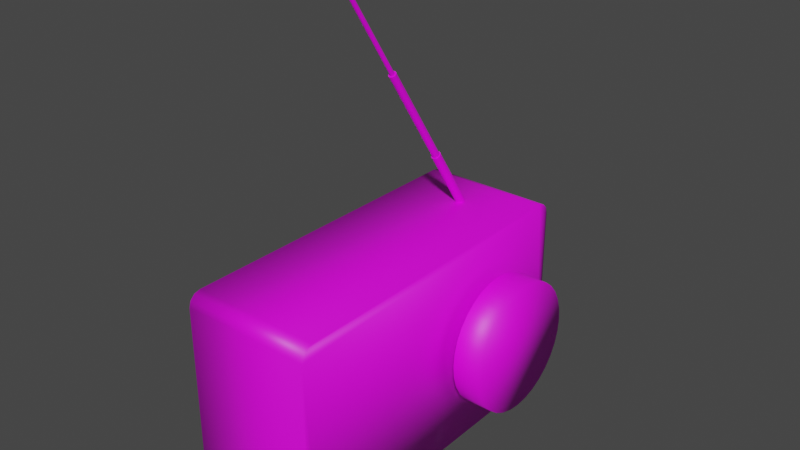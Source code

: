 # Source: Radio.blend  (saved by Blender 3.5.10; exported with 4.5.12 LTS)
import bpy
from mathutils import Matrix  # noqa: F401  (used for matrix-valued properties, if any)

bpy.ops.wm.read_factory_settings(use_empty=True)
scene = bpy.context.scene
scene.name = 'Scene'

# ---- collections
col_collection = bpy.data.collections.new('Collection'); scene.collection.children.link(col_collection)

# ---- images (referenced by path relative to the original .blend; pixels are not part of the script)
import os
ASSET_DIR = os.environ.get("B2B_ASSET_DIR", "")  # directory of the original .blend (textures are referenced by path, not embedded)
HERE = os.path.dirname(os.path.abspath(__file__))  # packed textures are extracted next to this script under _unpacked/

def load_image(name, relpath, width, height, colorspace="sRGB"):
    """Load a texture the original file referenced (path relative to the .blend, or extracted next to this script)."""
    p = next((c for c in (os.path.join(HERE, relpath), os.path.join(ASSET_DIR, relpath)) if relpath and os.path.exists(c)), "")
    if p:
        img = bpy.data.images.load(p, check_existing=True)
        img.name = name
    else:  # same state as the original file: an image datablock whose file is absent (Cycles renders it pink)
        img = bpy.data.images.new(name, width, height)
        img.source = "FILE"
        img.filepath = "//" + (relpath or name)
    img.colorspace_settings.name = colorspace
    return img
img_untitled = load_image('Untitled', 'New Folder/Radio_Albedo.png', 1024, 1024, 'sRGB')

# ---- materials (node trees are filled in below, after node groups)
mat_material = bpy.data.materials.new('Material')
mat_material.alpha_threshold = 0.0
mat_material.use_transparent_shadow = False
mat_material.roughness = 0.5
mat_material.line_color = (0.0, 0.0, 0.0, 1.0)

# ---- material node trees
mat_material.use_nodes = True; mat_material.node_tree.nodes.clear()
_N = mat_material.node_tree.nodes; _L = mat_material.node_tree.links
n0 = _N.new('ShaderNodeOutputMaterial'); n0.name = 'Material Output'; n0.location = (300, 300)
n1 = _N.new('ShaderNodeBsdfPrincipled'); n1.name = 'Principled BSDF'; n1.location = (10, 300)
n1.distribution = 'GGX'
n1.subsurface_method = 'RANDOM_WALK_SKIN'
n1.inputs[3].default_value = 1.45
n1.inputs[27].default_value = (0.0, 0.0, 0.0, 1.0)
n1.inputs[28].default_value = 1.0
n2 = _N.new('ShaderNodeTexImage'); n2.name = 'Image Texture'; n2.location = (-280, 271)
n2.image = img_untitled
_L.new(n1.outputs[0], n0.inputs[0])
_L.new(n2.outputs[0], n1.inputs[0])
n0.is_active_output = True

# ---- world
world_world = bpy.data.worlds.new('World'); scene.world = world_world
world_world.use_nodes = True; world_world.node_tree.nodes.clear()
_N = world_world.node_tree.nodes; _L = world_world.node_tree.links
n0 = _N.new('ShaderNodeOutputWorld'); n0.name = 'World Output'; n0.location = (300, 300)
n1 = _N.new('ShaderNodeBackground'); n1.name = 'Background'; n1.location = (10, 300)
n1.inputs[0].default_value = (0.05088, 0.05088, 0.05088, 1.0)
_L.new(n1.outputs[0], n0.inputs[0])
n0.is_active_output = True
world_world.color = (0.05088, 0.05088, 0.05088)
world_world.use_sun_shadow = False
world_world.sun_shadow_jitter_overblur = 0.0

# ---- meshes
me_cube = bpy.data.meshes.new('Cube')
me_cube.from_pydata([(0.01514, 0.6944, 1.443), (0.01514, 1.167, 0.7175), (0.007718, 0.6963, 1.444), (0.007718, 1.169, 0.7187), (-5.48e-10, 0.697, 1.444), (-5.48e-10, 1.17, 0.7191), (0.01217, 0.1544, 2.258), (0.01217, 0.7449, 1.352), (0.5626, 1.477, 0.7778), (0.5626, 1.365, 0.8893), (0.5626, 1.462, 0.8335), (0.5626, 1.421, 0.8743), (0.5626, 1.365, -0.8893), (0.5626, 1.477, -0.7778), (0.5626, 1.421, -0.8743), (0.5626, 1.462, -0.8335), (0.5626, -1.365, 0.8893), (0.5626, -1.477, 0.7778), (0.5626, -1.421, 0.8743), (0.5626, -1.462, 0.8335), (0.5626, -1.477, -0.7778), (0.5626, -1.365, -0.8893), (0.5626, -1.462, -0.8335), (0.5626, -1.421, -0.8743), (-0.5626, 1.365, 0.8893), (-0.5626, 1.477, 0.7778), (-0.5626, 1.421, 0.8743), (-0.5626, 1.462, 0.8335), (-0.5626, 1.477, -0.7778), (-0.5626, 1.365, -0.8893), (-0.5626, 1.462, -0.8335), (-0.5626, 1.421, -0.8743), (-0.5626, -1.477, 0.7778), (-0.5626, -1.365, 0.8893), (-0.5626, -1.462, 0.8335), (-0.5626, -1.421, 0.8743), (-0.5626, -1.365, -0.8893), (-0.5626, -1.477, -0.7778), (-0.5626, -1.421, -0.8743), (-0.5626, -1.462, -0.8335), (0.02198, 1.164, 0.7155), (0.02198, 0.6914, 1.441), (0.02797, 1.16, 0.7128), (0.02797, 0.6873, 1.438), (0.03289, 1.155, 0.7095), (0.03289, 0.6822, 1.435), (0.03655, 1.149, 0.7058), (0.03655, 0.6765, 1.431), (0.0388, 1.143, 0.7017), (0.0388, 0.6703, 1.427), (0.03956, 1.137, 0.6975), (0.03956, 0.6638, 1.423), (0.0388, 1.13, 0.6933), (0.0388, 0.6574, 1.419), (0.03655, 1.124, 0.6892), (0.03655, 0.6511, 1.414), (0.03289, 1.118, 0.6855), (0.03289, 0.6454, 1.411), (0.02797, 1.113, 0.6822), (0.02797, 0.6404, 1.407), (0.02198, 1.109, 0.6795), (0.02198, 0.6363, 1.405), (0.01514, 1.106, 0.6776), (0.01514, 0.6332, 1.403), (0.007718, 1.104, 0.6763), (0.007718, 0.6313, 1.402), (-5.48e-10, 1.103, 0.6759), (-5.48e-10, 0.6307, 1.401), (-0.007718, 1.104, 0.6763), (-0.007718, 0.6313, 1.402), (-0.01514, 1.106, 0.6776), (-0.01514, 0.6332, 1.403), (-0.02198, 1.109, 0.6795), (-0.02198, 0.6363, 1.405), (-0.02797, 1.113, 0.6822), (-0.02797, 0.6404, 1.407), (-0.03289, 1.118, 0.6855), (-0.03289, 0.6454, 1.411), (-0.03655, 1.124, 0.6892), (-0.03655, 0.6511, 1.414), (-0.0388, 1.13, 0.6933), (-0.0388, 0.6574, 1.419), (-0.03956, 1.137, 0.6975), (-0.03956, 0.6638, 1.423), (-0.0388, 1.143, 0.7017), (-0.0388, 0.6703, 1.427), (-0.03655, 1.149, 0.7058), (-0.03655, 0.6765, 1.431), (-0.03289, 1.155, 0.7095), (-0.03289, 0.6822, 1.435), (-0.02797, 1.16, 0.7128), (-0.02797, 0.6873, 1.438), (-0.02198, 1.164, 0.7155), (-0.02198, 0.6914, 1.441), (-0.01514, 1.167, 0.7175), (-0.01514, 0.6944, 1.443), (-0.007718, 1.169, 0.7187), (-0.007718, 0.6963, 1.444), (0.006205, 0.156, 2.259), (0.006205, 0.7464, 1.353), (-4.541e-10, 0.1565, 2.259), (-4.541e-10, 0.7469, 1.354), (0.01767, 0.7424, 1.351), (0.01767, 0.152, 2.256), (0.02249, 0.7391, 1.348), (0.02249, 0.1487, 2.254), (0.02644, 0.7351, 1.346), (0.02644, 0.1446, 2.251), (0.02938, 0.7305, 1.343), (0.02938, 0.14, 2.248), (0.03119, 0.7255, 1.34), (0.03119, 0.135, 2.245), (0.0318, 0.7203, 1.336), (0.0318, 0.1298, 2.242), (0.03119, 0.7151, 1.333), (0.03119, 0.1246, 2.238), (0.02938, 0.7101, 1.329), (0.02938, 0.1196, 2.235), (0.02644, 0.7055, 1.326), (0.02644, 0.115, 2.232), (0.02249, 0.7014, 1.324), (0.02249, 0.111, 2.229), (0.01767, 0.6981, 1.322), (0.01767, 0.1077, 2.227), (0.01217, 0.6957, 1.32), (0.01217, 0.1052, 2.226), (0.006205, 0.6941, 1.319), (0.006205, 0.1037, 2.225), (-4.541e-10, 0.6936, 1.319), (-4.541e-10, 0.1032, 2.224), (-0.006205, 0.6941, 1.319), (-0.006205, 0.1037, 2.225), (-0.01217, 0.6957, 1.32), (-0.01217, 0.1052, 2.226), (-0.01767, 0.6981, 1.322), (-0.01767, 0.1077, 2.227), (-0.02249, 0.7014, 1.324), (-0.02249, 0.111, 2.229), (-0.02644, 0.7055, 1.326), (-0.02644, 0.115, 2.232), (-0.02938, 0.7101, 1.329), (-0.02938, 0.1196, 2.235), (-0.03119, 0.7151, 1.333), (-0.03119, 0.1246, 2.238), (-0.0318, 0.7203, 1.336), (-0.0318, 0.1298, 2.242), (-0.03119, 0.7255, 1.34), (-0.03119, 0.135, 2.245), (-0.02938, 0.7305, 1.343), (-0.02938, 0.14, 2.248), (-0.02644, 0.7351, 1.346), (-0.02644, 0.1446, 2.251), (-0.02249, 0.7391, 1.348), (-0.02249, 0.1487, 2.254), (-0.01767, 0.7424, 1.351), (-0.01767, 0.152, 2.256), (-0.01217, 0.7449, 1.352), (-0.01217, 0.1544, 2.258), (-0.006205, 0.7464, 1.353), (-0.006205, 0.156, 2.259), (0.007145, -0.4218, 3.12), (0.007145, 0.4549, 1.775), (0.003642, -0.421, 3.12), (0.003642, 0.4558, 1.775), (-5.233e-10, -0.4207, 3.12), (-5.233e-10, 0.4561, 1.775), (0.01037, 0.4535, 1.774), (0.01037, -0.4233, 3.119), (0.0132, 0.4515, 1.773), (0.0132, -0.4252, 3.117), (0.01552, 0.4492, 1.771), (0.01552, -0.4276, 3.116), (0.01725, 0.4465, 1.769), (0.01725, -0.4303, 3.114), (0.01831, 0.4435, 1.767), (0.01831, -0.4332, 3.112), (0.01867, 0.4405, 1.765), (0.01867, -0.4363, 3.11), (0.01831, 0.4374, 1.763), (0.01831, -0.4393, 3.108), (0.01725, 0.4345, 1.761), (0.01725, -0.4423, 3.106), (0.01552, 0.4318, 1.76), (0.01552, -0.445, 3.104), (0.0132, 0.4294, 1.758), (0.0132, -0.4474, 3.103), (0.01037, 0.4275, 1.757), (0.01037, -0.4493, 3.102), (0.007145, 0.426, 1.756), (0.007145, -0.4507, 3.101), (0.003642, 0.4251, 1.755), (0.003642, -0.4516, 3.1), (-5.233e-10, 0.4248, 1.755), (-5.233e-10, -0.4519, 3.1), (-0.003642, 0.4251, 1.755), (-0.003642, -0.4516, 3.1), (-0.007145, 0.426, 1.756), (-0.007145, -0.4507, 3.101), (-0.01037, 0.4275, 1.757), (-0.01037, -0.4493, 3.102), (-0.0132, 0.4294, 1.758), (-0.0132, -0.4474, 3.103), (-0.01552, 0.4318, 1.76), (-0.01552, -0.445, 3.104), (-0.01725, 0.4345, 1.761), (-0.01725, -0.4423, 3.106), (-0.01831, 0.4374, 1.763), (-0.01831, -0.4393, 3.108), (-0.01867, 0.4405, 1.765), (-0.01867, -0.4363, 3.11), (-0.01831, 0.4435, 1.767), (-0.01831, -0.4332, 3.112), (-0.01725, 0.4465, 1.769), (-0.01725, -0.4303, 3.114), (-0.01552, 0.4492, 1.771), (-0.01552, -0.4276, 3.116), (-0.0132, 0.4515, 1.773), (-0.0132, -0.4252, 3.117), (-0.01037, 0.4535, 1.774), (-0.01037, -0.4233, 3.119), (-0.007145, 0.4549, 1.775), (-0.007145, -0.4218, 3.12), (-0.003642, 0.4558, 1.775), (-0.003642, -0.421, 3.12), (0.9259, 0.06749, 2.913e-08), (0.67, 0.06749, 2.913e-08), (0.9259, 0.07832, 0.11), (0.67, 0.07832, 0.11), (0.9259, 0.1104, 0.2157), (0.67, 0.1104, 0.2157), (0.9259, 0.1625, 0.3132), (0.67, 0.1625, 0.3132), (0.9259, 0.2326, 0.3986), (0.67, 0.2326, 0.3986), (0.9259, 0.318, 0.4687), (0.67, 0.318, 0.4687), (0.9259, 0.4155, 0.5208), (0.67, 0.4155, 0.5208), (0.9259, 0.5212, 0.5529), (0.67, 0.5212, 0.5529), (0.9259, 0.6312, 0.5637), (0.67, 0.6312, 0.5637), (0.9259, 0.7412, 0.5529), (0.67, 0.7412, 0.5529), (0.9259, 0.8469, 0.5208), (0.67, 0.8469, 0.5208), (0.9259, 0.9444, 0.4687), (0.67, 0.9444, 0.4687), (0.9259, 1.03, 0.3986), (0.67, 1.03, 0.3986), (0.9259, 1.1, 0.3132), (0.67, 1.1, 0.3132), (0.9259, 1.152, 0.2157), (0.67, 1.152, 0.2157), (0.9259, 1.184, 0.11), (0.67, 1.184, 0.11), (0.9259, 1.195, 2.913e-08), (0.67, 1.195, 2.913e-08), (0.9259, 1.184, -0.11), (0.67, 1.184, -0.11), (0.9259, 1.152, -0.2157), (0.67, 1.152, -0.2157), (0.9259, 1.1, -0.3132), (0.67, 1.1, -0.3132), (0.9259, 1.03, -0.3986), (0.67, 1.03, -0.3986), (0.9259, 0.9444, -0.4687), (0.67, 0.9444, -0.4687), (0.9259, 0.8469, -0.5208), (0.67, 0.8469, -0.5208), (0.9259, 0.7412, -0.5529), (0.67, 0.7412, -0.5529), (0.9259, 0.6312, -0.5637), (0.67, 0.6312, -0.5637), (0.9259, 0.5212, -0.5529), (0.67, 0.5212, -0.5529), (0.9259, 0.4155, -0.5208), (0.67, 0.4155, -0.5208), (0.9259, 0.318, -0.4687), (0.67, 0.318, -0.4687), (0.9259, 0.2326, -0.3986), (0.67, 0.2326, -0.3986), (0.9259, 0.1625, -0.3132), (0.67, 0.1625, -0.3132), (0.9259, 0.1104, -0.2157), (0.67, 0.1104, -0.2157), (0.9259, 0.07832, -0.11), (0.67, 0.07832, -0.11)], [], [(29, 12, 21, 36), (36, 38, 39, 37, 32, 34, 35, 33, 24, 26, 27, 25, 28, 30, 31, 29), (166, 167, 169, 168), (20, 17, 32, 37), (9, 24, 33, 16), (12, 14, 15, 13, 8, 10, 11, 9, 16, 18, 19, 17, 20, 22, 23, 21), (12, 29, 31, 14), (14, 31, 30, 15), (15, 30, 28, 13), (16, 33, 35, 18), (18, 35, 34, 19), (19, 34, 32, 17), (36, 21, 23, 38), (38, 23, 22, 39), (39, 22, 20, 37), (24, 9, 11, 26), (26, 11, 10, 27), (27, 10, 8, 25), (28, 25, 8, 13), (98, 100, 159, 157, 155, 153, 151, 149, 147, 145, 143, 141, 139, 137, 135, 133, 131, 129, 127, 125, 123, 121, 119, 117, 115, 113, 111, 109, 107, 105, 103, 6), (5, 4, 2, 3), (165, 163, 161, 166, 168, 170, 172, 174, 176, 178, 180, 182, 184, 186, 188, 190, 192, 194, 196, 198, 200, 202, 204, 206, 208, 210, 212, 214, 216, 218, 220, 222), (154, 155, 157, 156), (3, 2, 0, 1), (170, 171, 173, 172), (152, 153, 155, 154), (1, 0, 41, 40), (172, 173, 175, 174), (150, 151, 153, 152), (40, 41, 43, 42), (174, 175, 177, 176), (148, 149, 151, 150), (42, 43, 45, 44), (176, 177, 179, 178), (146, 147, 149, 148), (44, 45, 47, 46), (178, 179, 181, 180), (144, 145, 147, 146), (46, 47, 49, 48), (180, 181, 183, 182), (142, 143, 145, 144), (48, 49, 51, 50), (182, 183, 185, 184), (140, 141, 143, 142), (50, 51, 53, 52), (184, 185, 187, 186), (138, 139, 141, 140), (52, 53, 55, 54), (186, 187, 189, 188), (136, 137, 139, 138), (54, 55, 57, 56), (188, 189, 191, 190), (134, 135, 137, 136), (56, 57, 59, 58), (190, 191, 193, 192), (132, 133, 135, 134), (58, 59, 61, 60), (192, 193, 195, 194), (130, 131, 133, 132), (60, 61, 63, 62), (194, 195, 197, 196), (128, 129, 131, 130), (62, 63, 65, 64), (196, 197, 199, 198), (126, 127, 129, 128), (64, 65, 67, 66), (198, 199, 201, 200), (124, 125, 127, 126), (66, 67, 69, 68), (200, 201, 203, 202), (122, 123, 125, 124), (68, 69, 71, 70), (202, 203, 205, 204), (120, 121, 123, 122), (70, 71, 73, 72), (204, 205, 207, 206), (118, 119, 121, 120), (72, 73, 75, 74), (206, 207, 209, 208), (116, 117, 119, 118), (74, 75, 77, 76), (208, 209, 211, 210), (114, 115, 117, 116), (76, 77, 79, 78), (210, 211, 213, 212), (112, 113, 115, 114), (78, 79, 81, 80), (212, 213, 215, 214), (110, 111, 113, 112), (80, 81, 83, 82), (214, 215, 217, 216), (108, 109, 111, 110), (82, 83, 85, 84), (216, 217, 219, 218), (106, 107, 109, 108), (84, 85, 87, 86), (218, 219, 221, 220), (104, 105, 107, 106), (86, 87, 89, 88), (162, 164, 223, 221, 219, 217, 215, 213, 211, 209, 207, 205, 203, 201, 199, 197, 195, 193, 191, 189, 187, 185, 183, 181, 179, 177, 175, 173, 171, 169, 167, 160), (102, 103, 105, 104), (88, 89, 91, 90), (101, 99, 7, 102, 104, 106, 108, 110, 112, 114, 116, 118, 120, 122, 124, 126, 128, 130, 132, 134, 136, 138, 140, 142, 144, 146, 148, 150, 152, 154, 156, 158), (7, 6, 103, 102), (90, 91, 93, 92), (158, 159, 100, 101), (99, 98, 6, 7), (92, 93, 95, 94), (2, 4, 97, 95, 93, 91, 89, 87, 85, 83, 81, 79, 77, 75, 73, 71, 69, 67, 65, 63, 61, 59, 57, 55, 53, 51, 49, 47, 45, 43, 41, 0), (101, 100, 98, 99), (94, 95, 97, 96), (168, 169, 171, 170), (156, 157, 159, 158), (96, 97, 4, 5), (5, 3, 1, 40, 42, 44, 46, 48, 50, 52, 54, 56, 58, 60, 62, 64, 66, 68, 70, 72, 74, 76, 78, 80, 82, 84, 86, 88, 90, 92, 94, 96), (161, 160, 167, 166), (222, 223, 164, 165), (163, 162, 160, 161), (165, 164, 162, 163), (220, 221, 223, 222), (224, 226, 227, 225), (226, 228, 229, 227), (228, 230, 231, 229), (230, 232, 233, 231), (232, 234, 235, 233), (234, 236, 237, 235), (236, 238, 239, 237), (238, 240, 241, 239), (240, 242, 243, 241), (242, 244, 245, 243), (244, 246, 247, 245), (246, 248, 249, 247), (248, 250, 251, 249), (250, 252, 253, 251), (252, 254, 255, 253), (254, 256, 257, 255), (256, 258, 259, 257), (258, 260, 261, 259), (260, 262, 263, 261), (262, 264, 265, 263), (264, 266, 267, 265), (266, 268, 269, 267), (268, 270, 271, 269), (270, 272, 273, 271), (272, 274, 275, 273), (274, 276, 277, 275), (276, 278, 279, 277), (278, 280, 281, 279), (280, 282, 283, 281), (282, 284, 285, 283), (284, 286, 287, 285), (286, 224, 225, 287), (224, 286, 284, 282, 280, 278, 276, 274, 272, 270, 268, 266, 264, 262, 260, 258, 256, 254, 252, 250, 248, 246, 244, 242, 240, 238, 236, 234, 232, 230, 228, 226)])
me_cube.polygons.foreach_set('use_smooth', [1, 1, 0, 1, 1, 1, 1, 1, 1, 1, 1, 1, 1, 1, 1, 1, 1, 1, 1, 0, 0, 0, 0, 0, 0, 0, 0, 0, 0, 0, 0, 0, 0, 0, 0, 0, 0, 0, 0, 0, 0, 0, 0, 0, 0, 0, 0, 0, 0, 0, 0, 0, 0, 0, 0, 0, 0, 0, 0, 0, 0, 0, 0, 0, 0, 0, 0, 0, 0, 0, 0, 0, 0, 0, 0, 0, 0, 0, 0, 0, 0, 0, 0, 0, 0, 0, 0, 0, 0, 0, 0, 0, 0, 0, 0, 0, 0, 0, 0, 0, 0, 0, 0, 0, 0, 0, 0, 0, 0, 0, 0, 0, 0, 0, 0, 0, 0, 0, 0, 0, 1, 1, 1, 1, 1, 1, 1, 1, 1, 1, 1, 1, 1, 1, 1, 1, 1, 1, 1, 1, 1, 1, 1, 1, 1, 1, 1, 1, 1, 1, 1, 1, 1])
_uv = me_cube.uv_layers.new(name='UVMap')
_uv.uv.foreach_set('vector', [0.5995, 0.3329, 0.4603, 0.3329, 0.4603, 0.2042, 0.5995, 0.2042, 0.375, 0.009433, 0.3771, 0.004717, 0.3828, 0.001264, 0.3907, 0.0, 0.6093, 0.0, 0.6172, 0.001264, 0.6229, 0.004717, 0.625, 0.009433, 0.625, 0.2406, 0.6229, 0.2453, 0.6172, 0.2487, 0.6093, 0.25, 0.3907, 0.25, 0.3828, 0.2487, 0.3771, 0.2453, 0.375, 0.2406, 0.2195, 0.847, 0.2195, 0.9201, 0.215, 0.9201, 0.215, 0.847, 0.4515, 0.1989, 0.3297, 0.1989, 0.3297, 0.05967, 0.4515, 0.05967, 0.321, 0.3329, 0.1817, 0.3329, 0.1817, 0.2042, 0.321, 0.2042, 0.375, 0.5094, 0.3771, 0.5047, 0.3828, 0.5013, 0.3907, 0.5, 0.6093, 0.5, 0.6172, 0.5013, 0.6229, 0.5047, 0.625, 0.5094, 0.625, 0.7406, 0.6229, 0.7453, 0.6172, 0.7487, 0.6093, 0.75, 0.3907, 0.75, 0.3828, 0.7487, 0.3771, 0.7453, 0.375, 0.7406, 0.4603, 0.3329, 0.5995, 0.3329, 0.5995, 0.3356, 0.4603, 0.3356, 0.4603, 0.3356, 0.5995, 0.3356, 0.5995, 0.3382, 0.4603, 0.3382, 0.4603, 0.3382, 0.4603, 0.4774, 0.4515, 0.4774, 0.4515, 0.3382, 0.321, 0.2042, 0.1817, 0.2042, 0.1817, 0.1989, 0.321, 0.1989, 0.321, 0.1989, 0.321, 0.05967, 0.3254, 0.05967, 0.3254, 0.1989, 0.3254, 0.1989, 0.3254, 0.05967, 0.3297, 0.05967, 0.3297, 0.1989, 0.5995, 0.2042, 0.4603, 0.2042, 0.4603, 0.2016, 0.5995, 0.2016, 0.5995, 0.2016, 0.4603, 0.2016, 0.4603, 0.1989, 0.5995, 0.1989, 0.4603, 0.05967, 0.4603, 0.1989, 0.4515, 0.1989, 0.4515, 0.05967, 0.1817, 0.3329, 0.321, 0.3329, 0.321, 0.3382, 0.1817, 0.3382, 0.321, 0.4774, 0.321, 0.3382, 0.3254, 0.3382, 0.3254, 0.4774, 0.3254, 0.4774, 0.3254, 0.3382, 0.3297, 0.3382, 0.3297, 0.4774, 0.4515, 0.4774, 0.3297, 0.4774, 0.3297, 0.3382, 0.4515, 0.3382, 0.1305, 0.8449, 0.1236, 0.8456, 0.1168, 0.8449, 0.1102, 0.8429, 0.1041, 0.8397, 0.09882, 0.8353, 0.09446, 0.83, 0.09122, 0.8239, 0.08922, 0.8174, 0.08855, 0.8105, 0.08922, 0.8037, 0.09122, 0.7971, 0.09446, 0.791, 0.09882, 0.7857, 0.1041, 0.7813, 0.1102, 0.7781, 0.1168, 0.7761, 0.1236, 0.7754, 0.1305, 0.7761, 0.137, 0.7781, 0.1431, 0.7813, 0.1484, 0.7857, 0.1528, 0.791, 0.156, 0.7971, 0.158, 0.8037, 0.1587, 0.8105, 0.158, 0.8174, 0.156, 0.8239, 0.1528, 0.83, 0.1484, 0.8353, 0.1431, 0.8397, 0.137, 0.8429, 0.2332, 0.847, 0.2332, 0.9201, 0.2287, 0.9201, 0.2287, 0.847, 0.1967, 0.8456, 0.2035, 0.8449, 0.2101, 0.8429, 0.2162, 0.8397, 0.2215, 0.8353, 0.2259, 0.83, 0.2291, 0.8239, 0.2311, 0.8174, 0.2318, 0.8105, 0.2311, 0.8037, 0.2291, 0.7971, 0.2259, 0.791, 0.2215, 0.7857, 0.2162, 0.7813, 0.2101, 0.7781, 0.2035, 0.7761, 0.1967, 0.7754, 0.1898, 0.7761, 0.1833, 0.7781, 0.1772, 0.7813, 0.1719, 0.7857, 0.1675, 0.791, 0.1643, 0.7971, 0.1623, 0.8037, 0.1616, 0.8105, 0.1623, 0.8174, 0.1643, 0.8239, 0.1675, 0.83, 0.1719, 0.8353, 0.1772, 0.8397, 0.1833, 0.8429, 0.1898, 0.8449, 0.1008, 0.847, 0.1008, 0.9201, 0.09622, 0.9201, 0.09622, 0.847, 0.2287, 0.847, 0.2287, 0.9201, 0.2241, 0.9201, 0.2241, 0.847, 0.2104, 0.847, 0.2104, 0.9201, 0.2058, 0.9201, 0.2058, 0.847, 0.1054, 0.847, 0.1054, 0.9201, 0.1008, 0.9201, 0.1008, 0.847, 0.2241, 0.847, 0.2241, 0.9201, 0.2195, 0.9201, 0.2195, 0.847, 0.2058, 0.847, 0.2058, 0.9201, 0.2013, 0.9201, 0.2013, 0.847, 0.1099, 0.847, 0.1099, 0.9201, 0.1054, 0.9201, 0.1054, 0.847, 0.2195, 0.847, 0.2195, 0.9201, 0.215, 0.9201, 0.215, 0.847, 0.2013, 0.847, 0.2013, 0.9201, 0.1967, 0.9201, 0.1967, 0.847, 0.1145, 0.847, 0.1145, 0.9201, 0.1099, 0.9201, 0.1099, 0.847, 0.215, 0.847, 0.215, 0.9201, 0.2104, 0.9201, 0.2104, 0.847, 0.1967, 0.847, 0.1967, 0.9201, 0.1921, 0.9201, 0.1921, 0.847, 0.1191, 0.847, 0.1191, 0.9201, 0.1145, 0.9201, 0.1145, 0.847, 0.2104, 0.847, 0.2104, 0.9201, 0.2058, 0.9201, 0.2058, 0.847, 0.1921, 0.847, 0.1921, 0.9201, 0.1876, 0.9201, 0.1876, 0.847, 0.1236, 0.847, 0.1236, 0.9201, 0.1191, 0.9201, 0.1191, 0.847, 0.2058, 0.847, 0.2058, 0.9201, 0.2013, 0.9201, 0.2013, 0.847, 0.1876, 0.847, 0.1876, 0.9201, 0.183, 0.9201, 0.183, 0.847, 0.1282, 0.847, 0.1282, 0.9201, 0.1236, 0.9201, 0.1236, 0.847, 0.2013, 0.847, 0.2013, 0.9201, 0.1967, 0.9201, 0.1967, 0.847, 0.183, 0.847, 0.183, 0.9201, 0.1784, 0.9201, 0.1784, 0.847, 0.1328, 0.847, 0.1328, 0.9201, 0.1282, 0.9201, 0.1282, 0.847, 0.1967, 0.847, 0.1967, 0.9201, 0.1921, 0.9201, 0.1921, 0.847, 0.1784, 0.847, 0.1784, 0.9201, 0.1739, 0.9201, 0.1739, 0.847, 0.1373, 0.847, 0.1373, 0.9201, 0.1328, 0.9201, 0.1328, 0.847, 0.1921, 0.847, 0.1921, 0.9201, 0.1876, 0.9201, 0.1876, 0.847, 0.1739, 0.847, 0.1739, 0.9201, 0.1693, 0.9201, 0.1693, 0.847, 0.1419, 0.847, 0.1419, 0.9201, 0.1373, 0.9201, 0.1373, 0.847, 0.1876, 0.847, 0.1876, 0.9201, 0.183, 0.9201, 0.183, 0.847, 0.1693, 0.847, 0.1693, 0.9201, 0.1647, 0.9201, 0.1647, 0.847, 0.1465, 0.847, 0.1465, 0.9201, 0.1419, 0.9201, 0.1419, 0.847, 0.183, 0.847, 0.183, 0.9201, 0.1784, 0.9201, 0.1784, 0.847, 0.1647, 0.847, 0.1647, 0.9201, 0.1602, 0.9201, 0.1602, 0.847, 0.151, 0.847, 0.151, 0.9201, 0.1465, 0.9201, 0.1465, 0.847, 0.1784, 0.847, 0.1784, 0.9201, 0.1739, 0.9201, 0.1739, 0.847, 0.1602, 0.847, 0.1602, 0.9201, 0.1556, 0.9201, 0.1556, 0.847, 0.1556, 0.847, 0.1556, 0.9201, 0.151, 0.9201, 0.151, 0.847, 0.1739, 0.847, 0.1739, 0.9201, 0.1693, 0.9201, 0.1693, 0.847, 0.1556, 0.847, 0.1556, 0.9201, 0.151, 0.9201, 0.151, 0.847, 0.1602, 0.847, 0.1602, 0.9201, 0.1556, 0.9201, 0.1556, 0.847, 0.1693, 0.847, 0.1693, 0.9201, 0.1647, 0.9201, 0.1647, 0.847, 0.151, 0.847, 0.151, 0.9201, 0.1465, 0.9201, 0.1465, 0.847, 0.1647, 0.847, 0.1647, 0.9201, 0.1602, 0.9201, 0.1602, 0.847, 0.1647, 0.847, 0.1647, 0.9201, 0.1602, 0.9201, 0.1602, 0.847, 0.1465, 0.847, 0.1465, 0.9201, 0.1419, 0.9201, 0.1419, 0.847, 0.1693, 0.847, 0.1693, 0.9201, 0.1647, 0.9201, 0.1647, 0.847, 0.1602, 0.847, 0.1602, 0.9201, 0.1556, 0.9201, 0.1556, 0.847, 0.1419, 0.847, 0.1419, 0.9201, 0.1373, 0.9201, 0.1373, 0.847, 0.1739, 0.847, 0.1739, 0.9201, 0.1693, 0.9201, 0.1693, 0.847, 0.1556, 0.847, 0.1556, 0.9201, 0.151, 0.9201, 0.151, 0.847, 0.1373, 0.847, 0.1373, 0.9201, 0.1328, 0.9201, 0.1328, 0.847, 0.1784, 0.847, 0.1784, 0.9201, 0.1739, 0.9201, 0.1739, 0.847, 0.151, 0.847, 0.151, 0.9201, 0.1465, 0.9201, 0.1465, 0.847, 0.1328, 0.847, 0.1328, 0.9201, 0.1282, 0.9201, 0.1282, 0.847, 0.183, 0.847, 0.183, 0.9201, 0.1784, 0.9201, 0.1784, 0.847, 0.1465, 0.847, 0.1465, 0.9201, 0.1419, 0.9201, 0.1419, 0.847, 0.1282, 0.847, 0.1282, 0.9201, 0.1236, 0.9201, 0.1236, 0.847, 0.1876, 0.847, 0.1876, 0.9201, 0.183, 0.9201, 0.183, 0.847, 0.1419, 0.847, 0.1419, 0.9201, 0.1373, 0.9201, 0.1373, 0.847, 0.1236, 0.847, 0.1236, 0.9201, 0.1191, 0.9201, 0.1191, 0.847, 0.1921, 0.847, 0.1921, 0.9201, 0.1876, 0.9201, 0.1876, 0.847, 0.1373, 0.847, 0.1373, 0.9201, 0.1328, 0.9201, 0.1328, 0.847, 0.1191, 0.847, 0.1191, 0.9201, 0.1145, 0.9201, 0.1145, 0.847, 0.1967, 0.847, 0.1967, 0.9201, 0.1921, 0.9201, 0.1921, 0.847, 0.1328, 0.847, 0.1328, 0.9201, 0.1282, 0.9201, 0.1282, 0.847, 0.1145, 0.847, 0.1145, 0.9201, 0.1099, 0.9201, 0.1099, 0.847, 0.2013, 0.847, 0.2013, 0.9201, 0.1967, 0.9201, 0.1967, 0.847, 0.1282, 0.847, 0.1282, 0.9201, 0.1236, 0.9201, 0.1236, 0.847, 0.1099, 0.847, 0.1099, 0.9201, 0.1054, 0.9201, 0.1054, 0.847, 0.2058, 0.847, 0.2058, 0.9201, 0.2013, 0.9201, 0.2013, 0.847, 0.1236, 0.847, 0.1236, 0.9201, 0.1191, 0.9201, 0.1191, 0.847, 0.1054, 0.847, 0.1054, 0.9201, 0.1008, 0.9201, 0.1008, 0.847, 0.2104, 0.847, 0.2104, 0.9201, 0.2058, 0.9201, 0.2058, 0.847, 0.1191, 0.847, 0.1191, 0.9201, 0.1145, 0.9201, 0.1145, 0.847, 0.1008, 0.847, 0.1008, 0.9201, 0.09622, 0.9201, 0.09622, 0.847, 0.215, 0.847, 0.215, 0.9201, 0.2104, 0.9201, 0.2104, 0.847, 0.1145, 0.847, 0.1145, 0.9201, 0.1099, 0.9201, 0.1099, 0.847, 0.1305, 0.8449, 0.1236, 0.8456, 0.1168, 0.8449, 0.1102, 0.8429, 0.1041, 0.8397, 0.09882, 0.8353, 0.09446, 0.83, 0.09122, 0.8239, 0.08922, 0.8174, 0.08855, 0.8105, 0.08922, 0.8037, 0.09122, 0.7971, 0.09446, 0.791, 0.09882, 0.7857, 0.1041, 0.7813, 0.1102, 0.7781, 0.1168, 0.7761, 0.1236, 0.7754, 0.1305, 0.7761, 0.137, 0.7781, 0.1431, 0.7813, 0.1484, 0.7857, 0.1528, 0.791, 0.156, 0.7971, 0.158, 0.8037, 0.1587, 0.8105, 0.158, 0.8174, 0.156, 0.8239, 0.1528, 0.83, 0.1484, 0.8353, 0.1431, 0.8397, 0.137, 0.8429, 0.2195, 0.847, 0.2195, 0.9201, 0.215, 0.9201, 0.215, 0.847, 0.1099, 0.847, 0.1099, 0.9201, 0.1054, 0.9201, 0.1054, 0.847, 0.1967, 0.8456, 0.2035, 0.8449, 0.2101, 0.8429, 0.2162, 0.8397, 0.2215, 0.8353, 0.2259, 0.83, 0.2291, 0.8239, 0.2311, 0.8174, 0.2318, 0.8105, 0.2311, 0.8037, 0.2291, 0.7971, 0.2259, 0.791, 0.2215, 0.7857, 0.2162, 0.7813, 0.2101, 0.7781, 0.2035, 0.7761, 0.1967, 0.7754, 0.1898, 0.7761, 0.1833, 0.7781, 0.1772, 0.7813, 0.1719, 0.7857, 0.1675, 0.791, 0.1643, 0.7971, 0.1623, 0.8037, 0.1616, 0.8105, 0.1623, 0.8174, 0.1643, 0.8239, 0.1675, 0.83, 0.1719, 0.8353, 0.1772, 0.8397, 0.1833, 0.8429, 0.1898, 0.8449, 0.2241, 0.847, 0.2241, 0.9201, 0.2195, 0.9201, 0.2195, 0.847, 0.1054, 0.847, 0.1054, 0.9201, 0.1008, 0.9201, 0.1008, 0.847, 0.09166, 0.847, 0.09166, 0.9201, 0.08709, 0.9201, 0.08709, 0.847, 0.2287, 0.847, 0.2287, 0.9201, 0.2241, 0.9201, 0.2241, 0.847, 0.1008, 0.847, 0.1008, 0.9201, 0.09622, 0.9201, 0.09622, 0.847, 0.1305, 0.8449, 0.1236, 0.8456, 0.1168, 0.8449, 0.1102, 0.8429, 0.1041, 0.8397, 0.09882, 0.8353, 0.09446, 0.83, 0.09122, 0.8239, 0.08922, 0.8174, 0.08855, 0.8105, 0.08922, 0.8037, 0.09122, 0.7971, 0.09446, 0.791, 0.09882, 0.7857, 0.1041, 0.7813, 0.1102, 0.7781, 0.1168, 0.7761, 0.1236, 0.7754, 0.1305, 0.7761, 0.137, 0.7781, 0.1431, 0.7813, 0.1484, 0.7857, 0.1528, 0.791, 0.156, 0.7971, 0.158, 0.8037, 0.1587, 0.8105, 0.158, 0.8174, 0.156, 0.8239, 0.1528, 0.83, 0.1484, 0.8353, 0.1431, 0.8397, 0.137, 0.8429, 0.2332, 0.847, 0.2332, 0.9201, 0.2287, 0.9201, 0.2287, 0.847, 0.09622, 0.847, 0.09622, 0.9201, 0.09166, 0.9201, 0.09166, 0.847, 0.215, 0.847, 0.215, 0.9201, 0.2104, 0.9201, 0.2104, 0.847, 0.09622, 0.847, 0.09622, 0.9201, 0.09166, 0.9201, 0.09166, 0.847, 0.09166, 0.847, 0.09166, 0.9201, 0.08709, 0.9201, 0.08709, 0.847, 0.1967, 0.8456, 0.2035, 0.8449, 0.2101, 0.8429, 0.2162, 0.8397, 0.2215, 0.8353, 0.2259, 0.83, 0.2291, 0.8239, 0.2311, 0.8174, 0.2318, 0.8105, 0.2311, 0.8037, 0.2291, 0.7971, 0.2259, 0.791, 0.2215, 0.7857, 0.2162, 0.7813, 0.2101, 0.7781, 0.2035, 0.7761, 0.1967, 0.7754, 0.1898, 0.7761, 0.1833, 0.7781, 0.1772, 0.7813, 0.1719, 0.7857, 0.1675, 0.791, 0.1643, 0.7971, 0.1623, 0.8037, 0.1616, 0.8105, 0.1623, 0.8174, 0.1643, 0.8239, 0.1675, 0.83, 0.1719, 0.8353, 0.1772, 0.8397, 0.1833, 0.8429, 0.1898, 0.8449, 0.2241, 0.847, 0.2241, 0.9201, 0.2195, 0.9201, 0.2195, 0.847, 0.09166, 0.847, 0.09166, 0.9201, 0.08709, 0.9201, 0.08709, 0.847, 0.2287, 0.847, 0.2287, 0.9201, 0.2241, 0.9201, 0.2241, 0.847, 0.2332, 0.847, 0.2332, 0.9201, 0.2287, 0.9201, 0.2287, 0.847, 0.09622, 0.847, 0.09622, 0.9201, 0.09166, 0.9201, 0.09166, 0.847, 1.0, 0.5, 0.9688, 0.5, 0.9688, 1.0, 1.0, 1.0, 0.9688, 0.5, 0.9375, 0.5, 0.9375, 1.0, 0.9688, 1.0, 0.9375, 0.5, 0.9062, 0.5, 0.9062, 1.0, 0.9375, 1.0, 0.9062, 0.5, 0.875, 0.5, 0.875, 1.0, 0.9062, 1.0, 0.875, 0.5, 0.8438, 0.5, 0.8438, 1.0, 0.875, 1.0, 0.8438, 0.5, 0.8125, 0.5, 0.8125, 1.0, 0.8438, 1.0, 0.8125, 0.5, 0.7812, 0.5, 0.7812, 1.0, 0.8125, 1.0, 0.7812, 0.5, 0.75, 0.5, 0.75, 1.0, 0.7812, 1.0, 0.75, 0.5, 0.7188, 0.5, 0.7188, 1.0, 0.75, 1.0, 0.7188, 0.5, 0.6875, 0.5, 0.6875, 1.0, 0.7188, 1.0, 0.6875, 0.5, 0.6562, 0.5, 0.6562, 1.0, 0.6875, 1.0, 0.6562, 0.5, 0.625, 0.5, 0.625, 1.0, 0.6562, 1.0, 0.625, 0.5, 0.5938, 0.5, 0.5938, 1.0, 0.625, 1.0, 0.5938, 0.5, 0.5625, 0.5, 0.5625, 1.0, 0.5938, 1.0, 0.5625, 0.5, 0.5312, 0.5, 0.5312, 1.0, 0.5625, 1.0, 0.5312, 0.5, 0.5, 0.5, 0.5, 1.0, 0.5312, 1.0, 0.5, 0.5, 0.4688, 0.5, 0.4688, 1.0, 0.5, 1.0, 0.4688, 0.5, 0.4375, 0.5, 0.4375, 1.0, 0.4688, 1.0, 0.4375, 0.5, 0.4062, 0.5, 0.4062, 1.0, 0.4375, 1.0, 0.4062, 0.5, 0.375, 0.5, 0.375, 1.0, 0.4062, 1.0, 0.375, 0.5, 0.3438, 0.5, 0.3438, 1.0, 0.375, 1.0, 0.3438, 0.5, 0.3125, 0.5, 0.3125, 1.0, 0.3438, 1.0, 0.3125, 0.5, 0.2812, 0.5, 0.2812, 1.0, 0.3125, 1.0, 0.2812, 0.5, 0.25, 0.5, 0.25, 1.0, 0.2812, 1.0, 0.25, 0.5, 0.2188, 0.5, 0.2188, 1.0, 0.25, 1.0, 0.2188, 0.5, 0.1875, 0.5, 0.1875, 1.0, 0.2188, 1.0, 0.1875, 0.5, 0.1562, 0.5, 0.1562, 1.0, 0.1875, 1.0, 0.1562, 0.5, 0.125, 0.5, 0.125, 1.0, 0.1562, 1.0, 0.125, 0.5, 0.09375, 0.5, 0.09375, 1.0, 0.125, 1.0, 0.09375, 0.5, 0.0625, 0.5, 0.0625, 1.0, 0.09375, 1.0, 0.0625, 0.5, 0.03125, 0.5, 0.03125, 1.0, 0.0625, 1.0, 0.03125, 0.5, 0.0, 0.5, 0.0, 1.0, 0.03125, 1.0, 0.8574, 0.4082, 0.8326, 0.4058, 0.8088, 0.3986, 0.7869, 0.3868, 0.7676, 0.371, 0.7518, 0.3518, 0.7401, 0.3298, 0.7329, 0.306, 0.7304, 0.2812, 0.7329, 0.2565, 0.7401, 0.2327, 0.7518, 0.2107, 0.7676, 0.1915, 0.7869, 0.1757, 0.8088, 0.1639, 0.8326, 0.1567, 0.8574, 0.1543, 0.8822, 0.1567, 0.906, 0.1639, 0.928, 0.1757, 0.9472, 0.1915, 0.963, 0.2107, 0.9747, 0.2327, 0.982, 0.2565, 0.9844, 0.2812, 0.982, 0.306, 0.9747, 0.3298, 0.963, 0.3518, 0.9472, 0.371, 0.928, 0.3868, 0.906, 0.3986, 0.8822, 0.4058])
me_cube.materials.append(mat_material)
me_cube.use_mirror_vertex_groups = False
me_cube.update()

# ---- objects
ob_cube = bpy.data.objects.new('Cube', me_cube)

# ---- transforms, parenting, visibility, modifiers, constraints
ob_cube.location = (0.0, 0.0, 0.0)
ob_cube.lock_rotations_4d = False
ob_cube.empty_display_type = 'ARROWS'
ob_cube.lineart.crease_threshold = 0.0

# ---- collection membership
col_collection.objects.link(ob_cube)

# ---- scene / render settings (as saved in the file)
scene.frame_start = 1; scene.frame_end = 250; scene.frame_set(1)
scene.render.engine = 'BLENDER_EEVEE_NEXT'
scene.cycles.sampling_pattern = 'TABULATED_SOBOL'
scene.view_settings.view_transform = 'Filmic'
bpy.context.view_layer.update()

# ---- added for rendering (the .blend has no active camera and no usable light): camera, sun
cam_auto = bpy.data.cameras.new('AutoCamera')
cam_auto.lens = 50.0
cam_auto.sensor_width = 36.0
cam_auto.clip_end = 1000.0
ob_auto_camera = bpy.data.objects.new('AutoCamera', cam_auto)
scene.collection.objects.link(ob_auto_camera)
ob_auto_camera.location = (4.99068, -5.77082, 4.96274)
ob_auto_camera.rotation_euler = (1.09748, -7.21219e-08, 0.694738)
scene.camera = ob_auto_camera
light_auto_sun = bpy.data.lights.new('AutoSun', 'SUN')
light_auto_sun.energy = 3.0
light_auto_sun.angle = 0.0523599
ob_auto_sun = bpy.data.objects.new('AutoSun', light_auto_sun)
scene.collection.objects.link(ob_auto_sun)
ob_auto_sun.rotation_euler = (0.872665, 0.174533, 0.523599)
bpy.context.view_layer.update()
